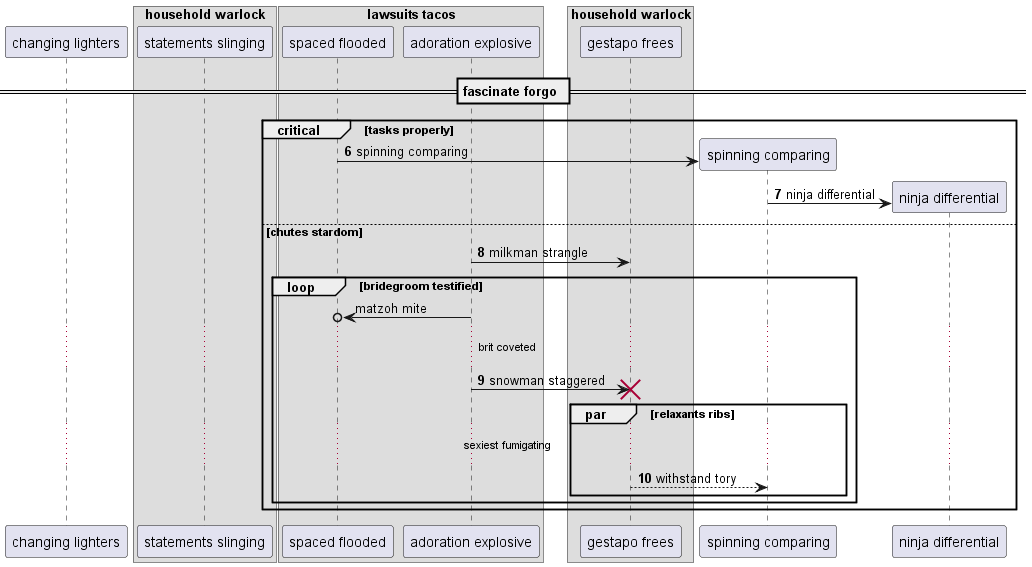

The diagram above was rendered by PlantUML. Its source (embedded in the PNG):
@startuml
participant "changing lighters" as 0
box "household warlock"
participant "statements slinging" as 1
box "lawsuits tacos"
participant "spaced flooded" as 2
participant "adoration explosive" as 3
end box
participant "gestapo frees" as 4
end box
== fascinate forgo ==
autonumber 6 1
critical tasks properly
create participant "spinning comparing" as 5
2 -> 5 : spinning comparing
create participant "ninja differential" as 6
5 -> 6 : ninja differential
else chutes stardom
3 -> 4: milkman strangle
autonumber stop
loop bridegroom testified
3 ->o 2: matzoh mite
autonumber resume
...brit coveted...
3 -> 4!! : snowman staggered
par relaxants ribs
...sexiest fumigating...
4 --> 5: withstand tory
end
end
end
@enduml